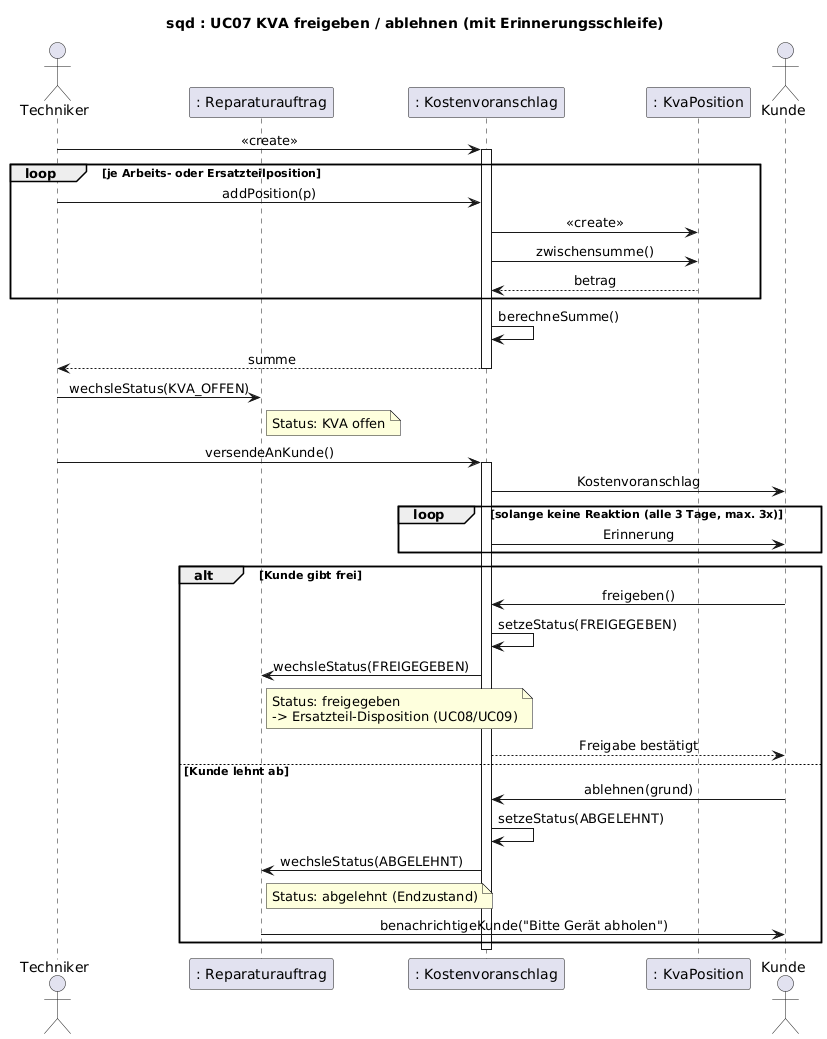

The diagram above was rendered by PlantUML. Its source (embedded in the PNG):
@startuml
title sqd : UC07 KVA freigeben / ablehnen (mit Erinnerungsschleife)
skinparam defaultFontName Arial
skinparam sequenceMessageAlign center
actor Techniker
participant ": Reparaturauftrag" as RA
participant ": Kostenvoranschlag" as KVA
participant ": KvaPosition" as POS
actor Kunde

Techniker -> KVA : <<create>>
activate KVA
loop je Arbeits- oder Ersatzteilposition
    Techniker -> KVA : addPosition(p)
    KVA -> POS : <<create>>
    KVA -> POS : zwischensumme()
    POS --> KVA : betrag
end
KVA -> KVA : berechneSumme()
KVA --> Techniker : summe
deactivate KVA

Techniker -> RA : wechsleStatus(KVA_OFFEN)
note right of RA : Status: KVA offen
Techniker -> KVA : versendeAnKunde()
activate KVA
KVA -> Kunde : Kostenvoranschlag
loop solange keine Reaktion (alle 3 Tage, max. 3x)
    KVA -> Kunde : Erinnerung
end
alt Kunde gibt frei
    Kunde -> KVA : freigeben()
    KVA -> KVA : setzeStatus(FREIGEGEBEN)
    KVA -> RA : wechsleStatus(FREIGEGEBEN)
    note right of RA : Status: freigegeben\n-> Ersatzteil-Disposition (UC08/UC09)
    KVA --> Kunde : Freigabe bestätigt
else Kunde lehnt ab
    Kunde -> KVA : ablehnen(grund)
    KVA -> KVA : setzeStatus(ABGELEHNT)
    KVA -> RA : wechsleStatus(ABGELEHNT)
    note right of RA : Status: abgelehnt (Endzustand)
    RA -> Kunde : benachrichtigeKunde("Bitte Gerät abholen")
end
deactivate KVA
@enduml